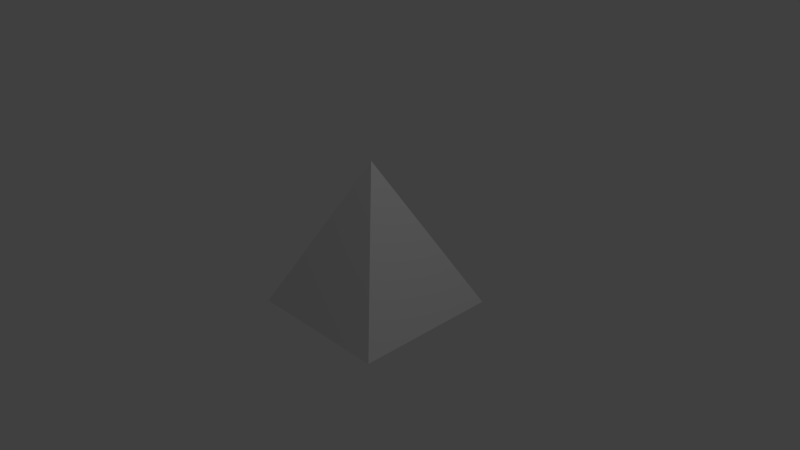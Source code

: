 # Source: 3dPiramid.blend  (saved by Blender 2.67.0; exported with 4.5.12 LTS)
import bpy
from mathutils import Matrix  # noqa: F401  (used for matrix-valued properties, if any)

bpy.ops.wm.read_factory_settings(use_empty=True)
scene = bpy.context.scene
scene.name = 'Scene'

# ---- collections
col_collection_1 = bpy.data.collections.new('Collection 1'); scene.collection.children.link(col_collection_1)

# ---- materials (node trees are filled in below, after node groups)
mat_material = bpy.data.materials.new('Material')
mat_material.alpha_threshold = 0.0
mat_material.use_transparent_shadow = False
mat_material.roughness = 0.5
mat_material.line_color = (0.0, 0.0, 0.0, 1.0)

# ---- material node trees

# ---- world
world_world = bpy.data.worlds.new('World'); scene.world = world_world
world_world.color = (0.05088, 0.05088, 0.05088)
world_world.use_sun_shadow = False
world_world.sun_shadow_jitter_overblur = 0.0
world_world.cycles.sampling_method = 'MANUAL'
world_world.cycles.sample_map_resolution = 256

# ---- cameras
cam_camera = bpy.data.cameras.new('Camera')
cam_camera.clip_end = 100.0
cam_camera.lens = 35.0
cam_camera.sensor_width = 32.0
cam_camera.sensor_height = 18.0
cam_camera.ortho_scale = 7.314
cam_camera.dof.focus_distance = 0.0
cam_camera.dof.aperture_fstop = 128.0

# ---- lights
light_lamp = bpy.data.lights.new('Lamp', 'POINT')
light_lamp.transmission_factor = 0.0
light_lamp.cutoff_distance = 30.0
light_lamp.energy = 100.0
light_lamp.shadow_buffer_clip_start = 1.001
light_lamp.shadow_soft_size = 0.1
light_lamp.shadow_maximum_resolution = 0.006
light_lamp.use_absolute_resolution = True
light_lamp.cycles.use_multiple_importance_sampling = False

# ---- meshes
me_cube = bpy.data.meshes.new('Cube')
me_cube.from_pydata([(1.0, 1.0, -0.707), (1.0, -1.0, -0.707), (-1.0, -1.0, -0.707), (-1.0, 1.0, -0.707), (-1.341e-07, -1.788e-07, 1.293)], [], [(0, 1, 2, 3), (0, 4, 1), (1, 4, 2), (2, 4, 3), (4, 0, 3)])
me_cube.materials.append(mat_material)
me_cube.use_remesh_preserve_volume = False
me_cube.use_remesh_preserve_attributes = False
me_cube.use_mirror_vertex_groups = False
me_cube.update()

# ---- objects
ob_cube = bpy.data.objects.new('Cube', me_cube)
ob_lamp = bpy.data.objects.new('Lamp', light_lamp)
ob_camera = bpy.data.objects.new('Camera', cam_camera)

# ---- transforms, parenting, visibility, modifiers, constraints
ob_cube.location = (0.0, 0.0, 0.0)
ob_cube.lock_rotations_4d = False
ob_cube.empty_display_type = 'ARROWS'
ob_cube.lineart.crease_threshold = 0.0
ob_lamp.location = (4.076, 1.005, 5.904)
ob_lamp.rotation_euler = (0.6503, 0.05522, 1.866)
ob_lamp.lock_rotations_4d = False
ob_lamp.empty_display_type = 'ARROWS'
ob_lamp.color = (0.0, 0.0, 0.0, 0.0)
ob_lamp.lineart.crease_threshold = 0.0
ob_camera.location = (7.481, -6.508, 5.344)
ob_camera.rotation_euler = (1.109, 0.01082, 0.8149)
ob_camera.lock_rotations_4d = False
ob_camera.empty_display_type = 'ARROWS'
ob_camera.color = (0.0, 0.0, 0.0, 0.0)
ob_camera.display_type = 'WIRE'
ob_camera.lineart.crease_threshold = 0.0

# ---- collection membership
col_collection_1.objects.link(ob_cube)
col_collection_1.objects.link(ob_lamp)
col_collection_1.objects.link(ob_camera)

# ---- scene / render settings (as saved in the file)
scene.camera = ob_camera
scene.frame_start = 1; scene.frame_end = 250; scene.frame_set(1)
scene.render.engine = 'BLENDER_EEVEE_NEXT'
scene.render.image_settings.color_mode = 'RGB'
scene.render.image_settings.compression = 90
scene.render.resolution_percentage = 50
scene.render.dither_intensity = 0.0
scene.cycles.use_denoising = False
scene.cycles.samples = 10
scene.cycles.sampling_pattern = 'TABULATED_SOBOL'
scene.cycles.light_sampling_threshold = 0.0
scene.cycles.use_adaptive_sampling = False
scene.cycles.use_light_tree = False
scene.cycles.blur_glossy = 0.0
scene.cycles.volume_bounces = 1
scene.cycles.pixel_filter_type = 'GAUSSIAN'
scene.cycles.sample_clamp_indirect = 0.0
scene.view_settings.view_transform = 'Standard'
bpy.context.view_layer.update()
